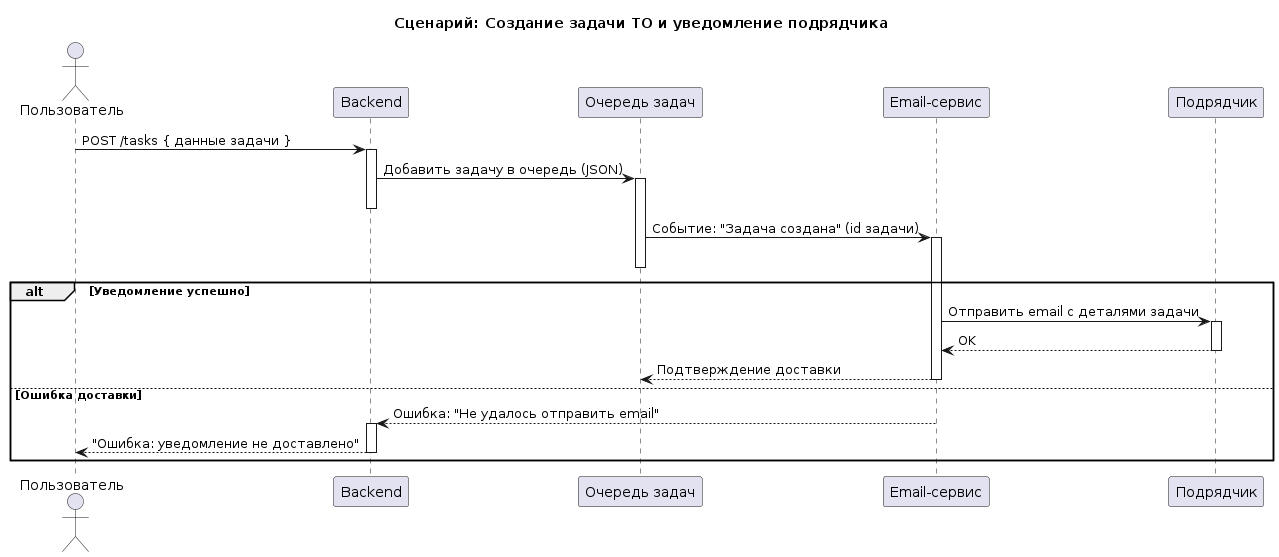

The diagram above was rendered by PlantUML. Its source (embedded in the PNG):
@startuml
title Сценарий: Создание задачи ТО и уведомление подрядчика

actor "Пользователь" as ui
participant "Backend" as backend
participant "Очередь задач" as queue
participant "Email-сервис" as email
participant "Подрядчик" as contractor

ui -> backend : POST /tasks { данные задачи }
activate backend

backend -> queue : Добавить задачу в очередь (JSON)
activate queue
deactivate backend

queue -> email : Событие: "Задача создана" (id задачи)
activate email
deactivate queue

alt Уведомление успешно
  email -> contractor : Отправить email с деталями задачи
  activate contractor
  contractor --> email : OK
  deactivate contractor
  email --> queue : Подтверждение доставки
  deactivate email
else Ошибка доставки
  email --> backend : Ошибка: "Не удалось отправить email"
  activate backend
  backend --> ui : "Ошибка: уведомление не доставлено"
  deactivate backend
  deactivate email
end
@enduml